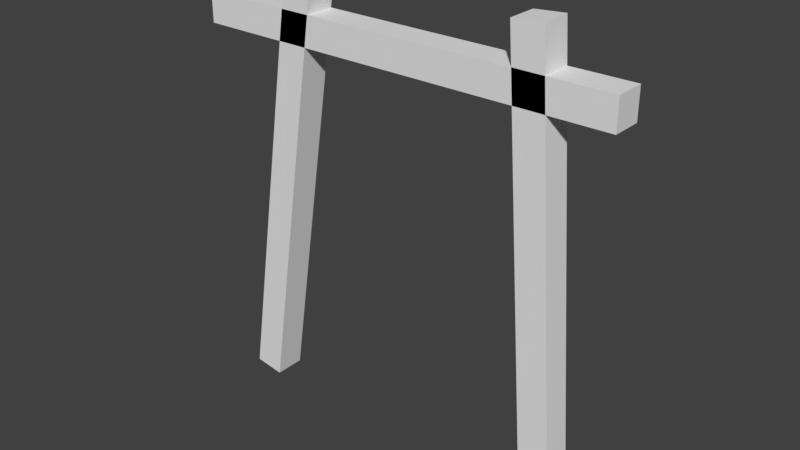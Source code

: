 # Source: mine.blend  (saved by Blender 2.78.0; exported with 4.5.12 LTS)
import bpy
from mathutils import Matrix  # noqa: F401  (used for matrix-valued properties, if any)

bpy.ops.wm.read_factory_settings(use_empty=True)
scene = bpy.context.scene
scene.name = 'Scene'

# ---- collections
col_collection_1 = bpy.data.collections.new('Collection 1'); scene.collection.children.link(col_collection_1)

# ---- world
world_world = bpy.data.worlds.new('World'); scene.world = world_world
world_world.color = (0.05088, 0.05088, 0.05088)
world_world.use_sun_shadow = False
world_world.sun_shadow_jitter_overblur = 0.0
world_world.cycles.sampling_method = 'MANUAL'

# ---- meshes
me_cube_001 = bpy.data.meshes.new('Cube.001')
me_cube_001.from_pydata([(-2.107, -0.1185, 0.02397), (-1.6, -0.1185, 3.334), (-2.107, 0.1185, 0.02397), (-1.6, 0.1185, 3.334), (-1.873, -0.1185, -0.01194), (-1.365, -0.1185, 3.298), (-1.873, 0.1185, -0.01194), (-1.365, 0.1185, 3.298), (0.4979, -0.1185, 0.05802), (0.2469, -0.1185, 3.397), (0.4979, 0.1185, 0.05802), (0.2469, 0.1185, 3.397), (0.7343, -0.1185, 0.07578), (0.4833, -0.1185, 3.415), (0.7343, 0.1185, 0.07578), (0.4833, 0.1185, 3.415), (-2.354, -0.1185, 3.101), (0.9951, -0.1185, 3.101), (-2.354, 0.1185, 3.101), (0.9951, 0.1185, 3.101), (-2.354, -0.1185, 2.864), (0.9951, -0.1185, 2.864), (-2.354, 0.1185, 2.864), (0.9951, 0.1185, 2.864)], [], [(0, 1, 3, 2), (2, 3, 7, 6), (6, 7, 5, 4), (4, 5, 1, 0), (2, 6, 4, 0), (7, 3, 1, 5), (8, 9, 11, 10), (10, 11, 15, 14), (14, 15, 13, 12), (12, 13, 9, 8), (10, 14, 12, 8), (15, 11, 9, 13), (16, 17, 19, 18), (18, 19, 23, 22), (22, 23, 21, 20), (20, 21, 17, 16), (18, 22, 20, 16), (23, 19, 17, 21)])
me_cube_001.use_remesh_preserve_volume = False
me_cube_001.use_remesh_preserve_attributes = False
me_cube_001.use_mirror_vertex_groups = False
me_cube_001.update()

# ---- objects
ob_cube = bpy.data.objects.new('Cube', me_cube_001)

# ---- transforms, parenting, visibility, modifiers, constraints
ob_cube.location = (0.0, 0.0, 0.0)
ob_cube.lineart.crease_threshold = 0.0

# ---- collection membership
col_collection_1.objects.link(ob_cube)

# ---- scene / render settings (as saved in the file)
scene.frame_start = 1; scene.frame_end = 250; scene.frame_set(1)
scene.render.engine = 'BLENDER_EEVEE_NEXT'
scene.render.resolution_percentage = 50
scene.render.dither_intensity = 0.0
scene.cycles.use_denoising = False
scene.cycles.samples = 128
scene.cycles.sampling_pattern = 'TABULATED_SOBOL'
scene.cycles.light_sampling_threshold = 0.0
scene.cycles.use_adaptive_sampling = False
scene.cycles.use_light_tree = False
scene.cycles.blur_glossy = 0.0
scene.cycles.sample_clamp_indirect = 0.0
scene.view_settings.view_transform = 'Standard'
bpy.context.view_layer.update()

# ---- added for rendering (the .blend has no active camera and no usable light): camera, sun
cam_auto = bpy.data.cameras.new('AutoCamera')
cam_auto.lens = 50.0
cam_auto.sensor_width = 36.0
cam_auto.clip_end = 1000.0
ob_auto_camera = bpy.data.objects.new('AutoCamera', cam_auto)
scene.collection.objects.link(ob_auto_camera)
ob_auto_camera.location = (3.7595, -5.32652, 5.25263)
ob_auto_camera.rotation_euler = (1.09748, -7.21219e-08, 0.694738)
scene.camera = ob_auto_camera
light_auto_sun = bpy.data.lights.new('AutoSun', 'SUN')
light_auto_sun.energy = 3.0
light_auto_sun.angle = 0.0523599
ob_auto_sun = bpy.data.objects.new('AutoSun', light_auto_sun)
scene.collection.objects.link(ob_auto_sun)
ob_auto_sun.rotation_euler = (0.872665, 0.174533, 0.523599)
bpy.context.view_layer.update()
